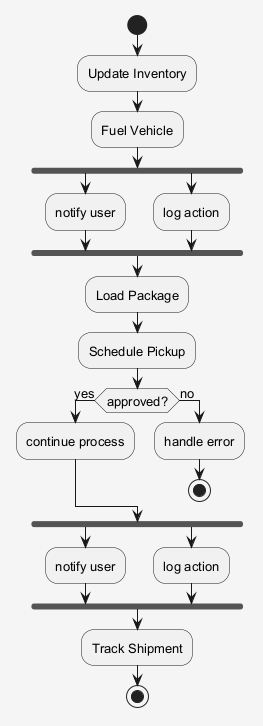

The diagram above was rendered by PlantUML. Its source (embedded in the PNG):
@startuml
skinparam shadowing false
skinparam backgroundColor #F5F5F5
skinparam defaultFontSize 13
start
:Update Inventory;
:Fuel Vehicle;
fork
:notify user;
fork again
:log action;
end fork
:Load Package;
:Schedule Pickup;
if (approved?) then (yes)
:continue process;
else (no)
:handle error;
stop
endif
fork
:notify user;
fork again
:log action;
end fork
:Track Shipment;
stop
@enduml